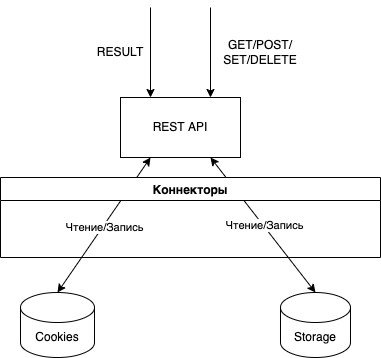

The diagram above was exported from draw.io. Its source (the exported page's mxGraphModel, read from the mxfile embedded in the PNG):
<mxGraphModel dx="841" dy="898" grid="1" gridSize="10" guides="1" tooltips="1" connect="1" arrows="1" fold="1" page="1" pageScale="1" pageWidth="827" pageHeight="1169" math="0" shadow="0">
  <root>
    <mxCell id="0" />
    <mxCell id="1" parent="0" />
    <mxCell id="qbAAg0gMzQN5xpQq4494-1" value="REST API" style="rounded=0;whiteSpace=wrap;html=1;" vertex="1" parent="1">
      <mxGeometry x="340" y="250" width="120" height="60" as="geometry" />
    </mxCell>
    <mxCell id="qbAAg0gMzQN5xpQq4494-3" value="" style="endArrow=classic;html=1;rounded=0;entryX=0.75;entryY=0;entryDx=0;entryDy=0;" edge="1" parent="1" target="qbAAg0gMzQN5xpQq4494-1">
      <mxGeometry width="50" height="50" relative="1" as="geometry">
        <mxPoint x="430" y="160" as="sourcePoint" />
        <mxPoint x="480" y="110" as="targetPoint" />
      </mxGeometry>
    </mxCell>
    <mxCell id="qbAAg0gMzQN5xpQq4494-4" value="" style="endArrow=classic;html=1;rounded=0;entryX=0.75;entryY=0;entryDx=0;entryDy=0;" edge="1" parent="1">
      <mxGeometry width="50" height="50" relative="1" as="geometry">
        <mxPoint x="370" y="160" as="sourcePoint" />
        <mxPoint x="370" y="250" as="targetPoint" />
      </mxGeometry>
    </mxCell>
    <mxCell id="qbAAg0gMzQN5xpQq4494-5" value="GET/POST/&lt;br&gt;SET/DELETE" style="text;html=1;strokeColor=none;fillColor=none;align=center;verticalAlign=middle;whiteSpace=wrap;rounded=0;" vertex="1" parent="1">
      <mxGeometry x="450" y="190" width="60" height="30" as="geometry" />
    </mxCell>
    <mxCell id="qbAAg0gMzQN5xpQq4494-6" value="RESULT" style="text;html=1;strokeColor=none;fillColor=none;align=center;verticalAlign=middle;whiteSpace=wrap;rounded=0;" vertex="1" parent="1">
      <mxGeometry x="310" y="190" width="60" height="30" as="geometry" />
    </mxCell>
    <mxCell id="qbAAg0gMzQN5xpQq4494-7" value="Storage" style="shape=cylinder3;whiteSpace=wrap;html=1;boundedLbl=1;backgroundOutline=1;size=15;" vertex="1" parent="1">
      <mxGeometry x="500" y="445" width="70" height="65" as="geometry" />
    </mxCell>
    <mxCell id="qbAAg0gMzQN5xpQq4494-10" value="Cookies" style="shape=cylinder3;whiteSpace=wrap;html=1;boundedLbl=1;backgroundOutline=1;size=15;" vertex="1" parent="1">
      <mxGeometry x="240" y="445" width="74" height="65" as="geometry" />
    </mxCell>
    <mxCell id="qbAAg0gMzQN5xpQq4494-11" value="" style="endArrow=classic;startArrow=classic;html=1;rounded=0;entryX=0.75;entryY=1;entryDx=0;entryDy=0;exitX=0.5;exitY=0;exitDx=0;exitDy=0;exitPerimeter=0;" edge="1" parent="1" source="qbAAg0gMzQN5xpQq4494-7" target="qbAAg0gMzQN5xpQq4494-1">
      <mxGeometry width="50" height="50" relative="1" as="geometry">
        <mxPoint x="390" y="480" as="sourcePoint" />
        <mxPoint x="440" y="430" as="targetPoint" />
      </mxGeometry>
    </mxCell>
    <mxCell id="qbAAg0gMzQN5xpQq4494-16" value="Чтение/Запись" style="edgeLabel;html=1;align=center;verticalAlign=middle;resizable=0;points=[];" vertex="1" connectable="0" parent="qbAAg0gMzQN5xpQq4494-11">
      <mxGeometry x="-0.0062" y="-1" relative="1" as="geometry">
        <mxPoint as="offset" />
      </mxGeometry>
    </mxCell>
    <mxCell id="qbAAg0gMzQN5xpQq4494-12" value="" style="endArrow=classic;startArrow=classic;html=1;rounded=0;entryX=0.25;entryY=1;entryDx=0;entryDy=0;exitX=0.5;exitY=0;exitDx=0;exitDy=0;exitPerimeter=0;" edge="1" parent="1" source="qbAAg0gMzQN5xpQq4494-10" target="qbAAg0gMzQN5xpQq4494-1">
      <mxGeometry width="50" height="50" relative="1" as="geometry">
        <mxPoint x="475" y="455" as="sourcePoint" />
        <mxPoint x="440" y="320" as="targetPoint" />
      </mxGeometry>
    </mxCell>
    <mxCell id="qbAAg0gMzQN5xpQq4494-15" value="Чтение/Запись" style="edgeLabel;html=1;align=center;verticalAlign=middle;resizable=0;points=[];" vertex="1" connectable="0" parent="qbAAg0gMzQN5xpQq4494-12">
      <mxGeometry x="-0.0286" y="-1" relative="1" as="geometry">
        <mxPoint as="offset" />
      </mxGeometry>
    </mxCell>
    <mxCell id="qbAAg0gMzQN5xpQq4494-13" value="Коннекторы" style="swimlane;" vertex="1" parent="1">
      <mxGeometry x="220" y="330" width="380" height="80" as="geometry" />
    </mxCell>
  </root>
</mxGraphModel>